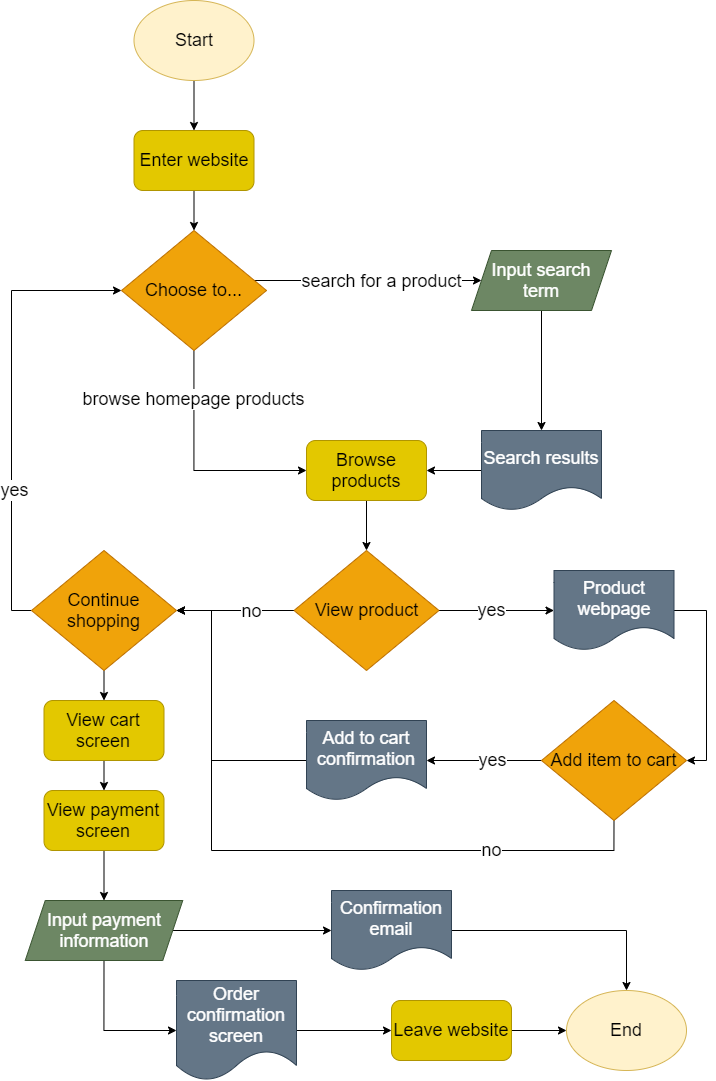

The diagram above was exported from draw.io. Its source (the exported page's mxGraphModel, read from the mxfile embedded in the PNG):
<mxGraphModel dx="881" dy="1643" grid="1" gridSize="10" guides="1" tooltips="1" connect="1" arrows="1" fold="1" page="1" pageScale="1" pageWidth="850" pageHeight="1100" math="0" shadow="0">
  <root>
    <mxCell id="0" />
    <mxCell id="1" parent="0" />
    <mxCell id="8" value="" style="edgeStyle=orthogonalEdgeStyle;rounded=0;orthogonalLoop=1;jettySize=auto;html=1;" edge="1" parent="1" source="2" target="5">
      <mxGeometry relative="1" as="geometry" />
    </mxCell>
    <mxCell id="2" value="&lt;font style=&quot;font-size: 18px&quot; color=&quot;#000000&quot;&gt;Start&lt;/font&gt;" style="ellipse;whiteSpace=wrap;html=1;fillColor=#fff2cc;strokeColor=#d6b656;" vertex="1" parent="1">
      <mxGeometry x="192.5" y="20" width="120" height="80" as="geometry" />
    </mxCell>
    <mxCell id="13" value="" style="edgeStyle=orthogonalEdgeStyle;rounded=0;orthogonalLoop=1;jettySize=auto;html=1;fontColor=#000000;" edge="1" parent="1" source="5" target="9">
      <mxGeometry relative="1" as="geometry" />
    </mxCell>
    <mxCell id="5" value="&lt;font color=&quot;#000000&quot; style=&quot;font-size: 18px&quot;&gt;Enter website&lt;br&gt;&lt;/font&gt;" style="rounded=1;whiteSpace=wrap;html=1;fillColor=#e3c800;strokeColor=#B09500;fontColor=#ffffff;" vertex="1" parent="1">
      <mxGeometry x="192.5" y="150" width="120" height="60" as="geometry" />
    </mxCell>
    <mxCell id="6" value="&lt;font style=&quot;font-size: 18px&quot; color=&quot;#000000&quot;&gt;End&lt;/font&gt;" style="ellipse;whiteSpace=wrap;html=1;fillColor=#fff2cc;strokeColor=#d6b656;" vertex="1" parent="1">
      <mxGeometry x="625" y="1010" width="120" height="80" as="geometry" />
    </mxCell>
    <mxCell id="14" value="&lt;span style=&quot;&quot;&gt;&lt;font style=&quot;font-size: 18px&quot;&gt;browse homepage products&lt;/font&gt;&lt;br style=&quot;font-size: 12px&quot;&gt;&lt;/span&gt;" style="edgeStyle=orthogonalEdgeStyle;rounded=0;orthogonalLoop=1;jettySize=auto;html=1;fontColor=#000000;fontSize=12;labelBackgroundColor=#FFFFFF;" edge="1" parent="1" source="9" target="11">
      <mxGeometry x="-0.5698" relative="1" as="geometry">
        <Array as="points">
          <mxPoint x="253" y="490" />
        </Array>
        <mxPoint y="-1" as="offset" />
      </mxGeometry>
    </mxCell>
    <mxCell id="15" value="" style="edgeStyle=orthogonalEdgeStyle;rounded=0;orthogonalLoop=1;jettySize=auto;html=1;fontColor=#000000;entryX=0;entryY=0.5;entryDx=0;entryDy=0;" edge="1" parent="1" source="9" target="20">
      <mxGeometry relative="1" as="geometry">
        <mxPoint x="200" y="440" as="targetPoint" />
        <Array as="points">
          <mxPoint x="300" y="310" />
        </Array>
      </mxGeometry>
    </mxCell>
    <mxCell id="17" value="&lt;font style=&quot;font-size: 18px&quot;&gt;search for a product&lt;/font&gt;" style="edgeLabel;html=1;align=center;verticalAlign=middle;resizable=0;points=[];fontColor=#000000;labelBackgroundColor=#FFFFFF;labelBorderColor=none;spacingTop=0;spacingBottom=0;spacingRight=0;spacing=2;rotation=0;horizontal=1;fontSize=12;" vertex="1" connectable="0" parent="15">
      <mxGeometry x="-0.256" y="-1" relative="1" as="geometry">
        <mxPoint x="71.91" y="-1.05" as="offset" />
      </mxGeometry>
    </mxCell>
    <mxCell id="9" value="&lt;font style=&quot;font-size: 18px&quot;&gt;Choose to...&lt;/font&gt;" style="rhombus;whiteSpace=wrap;html=1;fillColor=#f0a30a;strokeColor=#BD7000;fontColor=#000000;" vertex="1" parent="1">
      <mxGeometry x="180" y="250" width="145" height="120" as="geometry" />
    </mxCell>
    <mxCell id="25" style="edgeStyle=orthogonalEdgeStyle;rounded=0;orthogonalLoop=1;jettySize=auto;html=1;exitX=0.5;exitY=1;exitDx=0;exitDy=0;entryX=0.5;entryY=0;entryDx=0;entryDy=0;fontSize=18;fontColor=#000000;" edge="1" parent="1" source="11" target="23">
      <mxGeometry relative="1" as="geometry" />
    </mxCell>
    <mxCell id="11" value="&lt;font color=&quot;#000000&quot; style=&quot;font-size: 18px&quot;&gt;Browse products&lt;br&gt;&lt;/font&gt;" style="rounded=1;whiteSpace=wrap;html=1;fillColor=#e3c800;strokeColor=#B09500;fontColor=#ffffff;" vertex="1" parent="1">
      <mxGeometry x="365" y="460" width="120" height="60" as="geometry" />
    </mxCell>
    <mxCell id="46" style="edgeStyle=orthogonalEdgeStyle;rounded=0;orthogonalLoop=1;jettySize=auto;html=1;exitX=0.5;exitY=1;exitDx=0;exitDy=0;entryX=0.5;entryY=0;entryDx=0;entryDy=0;labelBackgroundColor=#FFFFFF;fontSize=18;fontColor=#000000;" edge="1" parent="1" source="20" target="43">
      <mxGeometry relative="1" as="geometry" />
    </mxCell>
    <mxCell id="20" value="Input search term" style="shape=parallelogram;perimeter=parallelogramPerimeter;whiteSpace=wrap;html=1;fixedSize=1;labelBackgroundColor=none;fontSize=18;fontColor=#ffffff;fillColor=#6d8764;strokeColor=#3A5431;" vertex="1" parent="1">
      <mxGeometry x="530" y="270" width="140" height="60" as="geometry" />
    </mxCell>
    <mxCell id="30" style="edgeStyle=orthogonalEdgeStyle;rounded=0;orthogonalLoop=1;jettySize=auto;html=1;exitX=0;exitY=0.5;exitDx=0;exitDy=0;entryX=1;entryY=0.5;entryDx=0;entryDy=0;fontSize=18;fontColor=#000000;" edge="1" parent="1" source="23" target="28">
      <mxGeometry relative="1" as="geometry" />
    </mxCell>
    <mxCell id="31" value="&lt;span style=&quot;&quot;&gt;no&lt;/span&gt;" style="edgeLabel;html=1;align=center;verticalAlign=middle;resizable=0;points=[];fontSize=18;fontColor=#000000;labelBackgroundColor=#FFFFFF;" vertex="1" connectable="0" parent="30">
      <mxGeometry x="-0.2566" y="-1" relative="1" as="geometry">
        <mxPoint x="1.2899999999999991" y="1" as="offset" />
      </mxGeometry>
    </mxCell>
    <mxCell id="32" value="&lt;span style=&quot;&quot;&gt;yes&lt;/span&gt;" style="edgeStyle=orthogonalEdgeStyle;rounded=0;orthogonalLoop=1;jettySize=auto;html=1;exitX=1;exitY=0.5;exitDx=0;exitDy=0;entryX=0;entryY=0.5;entryDx=0;entryDy=0;fontSize=18;fontColor=#000000;labelBackgroundColor=#FFFFFF;" edge="1" parent="1" source="23" target="36">
      <mxGeometry x="-0.0917" relative="1" as="geometry">
        <mxPoint as="offset" />
      </mxGeometry>
    </mxCell>
    <mxCell id="23" value="&lt;font style=&quot;font-size: 18px&quot;&gt;View product&lt;/font&gt;" style="rhombus;whiteSpace=wrap;html=1;fillColor=#f0a30a;strokeColor=#BD7000;fontColor=#000000;" vertex="1" parent="1">
      <mxGeometry x="352.5" y="570" width="145" height="120" as="geometry" />
    </mxCell>
    <mxCell id="33" style="edgeStyle=orthogonalEdgeStyle;rounded=0;orthogonalLoop=1;jettySize=auto;html=1;exitX=0;exitY=0.5;exitDx=0;exitDy=0;entryX=0;entryY=0.5;entryDx=0;entryDy=0;labelBackgroundColor=#FFFFFF;fontSize=18;fontColor=#000000;" edge="1" parent="1" source="28" target="9">
      <mxGeometry relative="1" as="geometry" />
    </mxCell>
    <mxCell id="34" value="&lt;span style=&quot;background-color: rgb(255 , 255 , 255)&quot;&gt;yes&lt;/span&gt;" style="edgeLabel;html=1;align=center;verticalAlign=middle;resizable=0;points=[];fontSize=18;fontColor=#000000;" vertex="1" connectable="0" parent="33">
      <mxGeometry x="-0.3695" y="-2" relative="1" as="geometry">
        <mxPoint y="1" as="offset" />
      </mxGeometry>
    </mxCell>
    <mxCell id="49" style="edgeStyle=orthogonalEdgeStyle;rounded=0;orthogonalLoop=1;jettySize=auto;html=1;exitX=0.5;exitY=1;exitDx=0;exitDy=0;entryX=0.5;entryY=0;entryDx=0;entryDy=0;labelBackgroundColor=#FFFFFF;fontSize=18;fontColor=#000000;" edge="1" parent="1" source="28" target="47">
      <mxGeometry relative="1" as="geometry" />
    </mxCell>
    <mxCell id="28" value="&lt;font style=&quot;font-size: 18px&quot;&gt;Continue shopping&lt;/font&gt;" style="rhombus;whiteSpace=wrap;html=1;fillColor=#f0a30a;strokeColor=#BD7000;fontColor=#000000;" vertex="1" parent="1">
      <mxGeometry x="90" y="570" width="145" height="120" as="geometry" />
    </mxCell>
    <mxCell id="38" value="no" style="edgeStyle=orthogonalEdgeStyle;rounded=0;orthogonalLoop=1;jettySize=auto;html=1;exitX=0.5;exitY=1;exitDx=0;exitDy=0;entryX=1;entryY=0.5;entryDx=0;entryDy=0;labelBackgroundColor=#FFFFFF;fontSize=18;fontColor=#000000;" edge="1" parent="1" source="29" target="28">
      <mxGeometry x="-0.5688" relative="1" as="geometry">
        <Array as="points">
          <mxPoint x="672" y="870" />
          <mxPoint x="270" y="870" />
          <mxPoint x="270" y="630" />
        </Array>
        <mxPoint as="offset" />
      </mxGeometry>
    </mxCell>
    <mxCell id="41" value="yes" style="edgeStyle=orthogonalEdgeStyle;rounded=0;orthogonalLoop=1;jettySize=auto;html=1;exitX=0;exitY=0.5;exitDx=0;exitDy=0;entryX=1;entryY=0.5;entryDx=0;entryDy=0;labelBackgroundColor=#FFFFFF;fontSize=18;fontColor=#000000;" edge="1" parent="1" source="29" target="40">
      <mxGeometry x="-0.1266" relative="1" as="geometry">
        <mxPoint x="1" as="offset" />
      </mxGeometry>
    </mxCell>
    <mxCell id="29" value="&lt;font style=&quot;font-size: 18px&quot;&gt;Add item to cart&lt;/font&gt;" style="rhombus;whiteSpace=wrap;html=1;fillColor=#f0a30a;strokeColor=#BD7000;fontColor=#000000;" vertex="1" parent="1">
      <mxGeometry x="600" y="720" width="145" height="120" as="geometry" />
    </mxCell>
    <mxCell id="37" style="edgeStyle=orthogonalEdgeStyle;rounded=0;orthogonalLoop=1;jettySize=auto;html=1;exitX=1;exitY=0.5;exitDx=0;exitDy=0;entryX=1;entryY=0.5;entryDx=0;entryDy=0;labelBackgroundColor=#FFFFFF;fontSize=18;fontColor=#000000;" edge="1" parent="1" source="36" target="29">
      <mxGeometry relative="1" as="geometry" />
    </mxCell>
    <mxCell id="36" value="Product webpage" style="shape=document;whiteSpace=wrap;html=1;boundedLbl=1;labelBackgroundColor=none;fontSize=18;fontColor=#ffffff;fillColor=#647687;strokeColor=#314354;" vertex="1" parent="1">
      <mxGeometry x="612.5" y="590" width="120" height="80" as="geometry" />
    </mxCell>
    <mxCell id="42" style="edgeStyle=orthogonalEdgeStyle;rounded=0;orthogonalLoop=1;jettySize=auto;html=1;exitX=0;exitY=0.5;exitDx=0;exitDy=0;labelBackgroundColor=#FFFFFF;fontSize=18;fontColor=#000000;entryX=1;entryY=0.5;entryDx=0;entryDy=0;" edge="1" parent="1" source="40" target="28">
      <mxGeometry relative="1" as="geometry">
        <mxPoint x="240" y="630" as="targetPoint" />
        <Array as="points">
          <mxPoint x="270" y="780" />
          <mxPoint x="270" y="630" />
        </Array>
      </mxGeometry>
    </mxCell>
    <mxCell id="40" value="Add to cart&lt;br&gt;confirmation" style="shape=document;whiteSpace=wrap;html=1;boundedLbl=1;labelBackgroundColor=none;fontSize=18;fontColor=#ffffff;fillColor=#647687;strokeColor=#314354;" vertex="1" parent="1">
      <mxGeometry x="365" y="740" width="120" height="80" as="geometry" />
    </mxCell>
    <mxCell id="45" style="edgeStyle=orthogonalEdgeStyle;rounded=0;orthogonalLoop=1;jettySize=auto;html=1;exitX=0;exitY=0.5;exitDx=0;exitDy=0;entryX=1;entryY=0.5;entryDx=0;entryDy=0;labelBackgroundColor=#FFFFFF;fontSize=18;fontColor=#000000;" edge="1" parent="1" source="43" target="11">
      <mxGeometry relative="1" as="geometry" />
    </mxCell>
    <mxCell id="43" value="Search results" style="shape=document;whiteSpace=wrap;html=1;boundedLbl=1;labelBackgroundColor=none;fontSize=18;fontColor=#ffffff;fillColor=#647687;strokeColor=#314354;" vertex="1" parent="1">
      <mxGeometry x="540" y="450" width="120" height="80" as="geometry" />
    </mxCell>
    <mxCell id="50" style="edgeStyle=orthogonalEdgeStyle;rounded=0;orthogonalLoop=1;jettySize=auto;html=1;exitX=0.5;exitY=1;exitDx=0;exitDy=0;entryX=0.5;entryY=0;entryDx=0;entryDy=0;labelBackgroundColor=#FFFFFF;fontSize=18;fontColor=#000000;" edge="1" parent="1" source="47" target="48">
      <mxGeometry relative="1" as="geometry" />
    </mxCell>
    <mxCell id="47" value="&lt;font color=&quot;#000000&quot; style=&quot;font-size: 18px&quot;&gt;View cart screen&lt;br&gt;&lt;/font&gt;" style="rounded=1;whiteSpace=wrap;html=1;fillColor=#e3c800;strokeColor=#B09500;fontColor=#ffffff;" vertex="1" parent="1">
      <mxGeometry x="102.5" y="720" width="120" height="60" as="geometry" />
    </mxCell>
    <mxCell id="52" style="edgeStyle=orthogonalEdgeStyle;rounded=0;orthogonalLoop=1;jettySize=auto;html=1;exitX=0.5;exitY=1;exitDx=0;exitDy=0;entryX=0.5;entryY=0;entryDx=0;entryDy=0;labelBackgroundColor=#FFFFFF;fontSize=18;fontColor=#000000;" edge="1" parent="1" source="48" target="51">
      <mxGeometry relative="1" as="geometry" />
    </mxCell>
    <mxCell id="48" value="&lt;font color=&quot;#000000&quot; style=&quot;font-size: 18px&quot;&gt;View payment&lt;br&gt;screen&lt;br&gt;&lt;/font&gt;" style="rounded=1;whiteSpace=wrap;html=1;fillColor=#e3c800;strokeColor=#B09500;fontColor=#ffffff;" vertex="1" parent="1">
      <mxGeometry x="102.5" y="810" width="120" height="60" as="geometry" />
    </mxCell>
    <mxCell id="59" style="edgeStyle=orthogonalEdgeStyle;rounded=0;orthogonalLoop=1;jettySize=auto;html=1;exitX=0.5;exitY=1;exitDx=0;exitDy=0;entryX=0;entryY=0.5;entryDx=0;entryDy=0;labelBackgroundColor=#FFFFFF;fontSize=18;fontColor=#000000;" edge="1" parent="1" source="51" target="55">
      <mxGeometry relative="1" as="geometry" />
    </mxCell>
    <mxCell id="61" style="edgeStyle=orthogonalEdgeStyle;rounded=0;orthogonalLoop=1;jettySize=auto;html=1;exitX=1;exitY=0.5;exitDx=0;exitDy=0;entryX=0;entryY=0.5;entryDx=0;entryDy=0;labelBackgroundColor=#FFFFFF;fontSize=18;fontColor=#000000;" edge="1" parent="1" source="51" target="57">
      <mxGeometry relative="1" as="geometry" />
    </mxCell>
    <mxCell id="51" value="Input payment information" style="shape=parallelogram;perimeter=parallelogramPerimeter;whiteSpace=wrap;html=1;fixedSize=1;labelBackgroundColor=none;fontSize=18;fontColor=#ffffff;fillColor=#6d8764;strokeColor=#3A5431;" vertex="1" parent="1">
      <mxGeometry x="83.75" y="920" width="157.5" height="60" as="geometry" />
    </mxCell>
    <mxCell id="60" style="edgeStyle=orthogonalEdgeStyle;rounded=0;orthogonalLoop=1;jettySize=auto;html=1;exitX=1;exitY=0.5;exitDx=0;exitDy=0;entryX=0;entryY=0.5;entryDx=0;entryDy=0;labelBackgroundColor=#FFFFFF;fontSize=18;fontColor=#000000;" edge="1" parent="1" source="53" target="6">
      <mxGeometry relative="1" as="geometry" />
    </mxCell>
    <mxCell id="53" value="&lt;font color=&quot;#000000&quot; style=&quot;font-size: 18px&quot;&gt;Leave website&lt;br&gt;&lt;/font&gt;" style="rounded=1;whiteSpace=wrap;html=1;fillColor=#e3c800;strokeColor=#B09500;fontColor=#ffffff;" vertex="1" parent="1">
      <mxGeometry x="450" y="1020" width="120" height="60" as="geometry" />
    </mxCell>
    <mxCell id="58" style="edgeStyle=orthogonalEdgeStyle;rounded=0;orthogonalLoop=1;jettySize=auto;html=1;exitX=1;exitY=0.5;exitDx=0;exitDy=0;entryX=0;entryY=0.5;entryDx=0;entryDy=0;labelBackgroundColor=#FFFFFF;fontSize=18;fontColor=#000000;" edge="1" parent="1" source="55" target="53">
      <mxGeometry relative="1" as="geometry" />
    </mxCell>
    <mxCell id="55" value="Order confirmation screen" style="shape=document;whiteSpace=wrap;html=1;boundedLbl=1;labelBackgroundColor=none;fontSize=18;fontColor=#ffffff;fillColor=#647687;strokeColor=#314354;" vertex="1" parent="1">
      <mxGeometry x="235" y="1000" width="120" height="100" as="geometry" />
    </mxCell>
    <mxCell id="62" style="edgeStyle=orthogonalEdgeStyle;rounded=0;orthogonalLoop=1;jettySize=auto;html=1;exitX=1;exitY=0.5;exitDx=0;exitDy=0;entryX=0.5;entryY=0;entryDx=0;entryDy=0;labelBackgroundColor=#FFFFFF;fontSize=18;fontColor=#000000;" edge="1" parent="1" source="57" target="6">
      <mxGeometry relative="1" as="geometry" />
    </mxCell>
    <mxCell id="57" value="Confirmation email" style="shape=document;whiteSpace=wrap;html=1;boundedLbl=1;labelBackgroundColor=none;fontSize=18;fontColor=#ffffff;fillColor=#647687;strokeColor=#314354;" vertex="1" parent="1">
      <mxGeometry x="390" y="910" width="120" height="80" as="geometry" />
    </mxCell>
  </root>
</mxGraphModel>